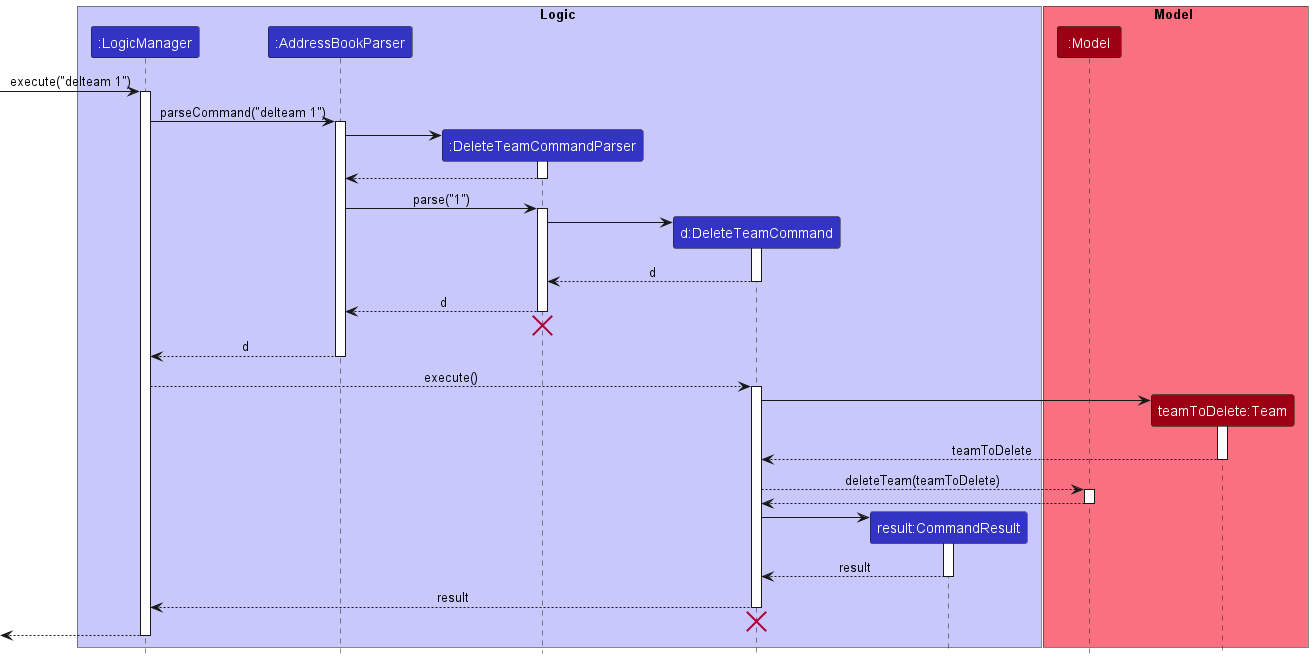

The diagram above was rendered by PlantUML. Its source (embedded in the PNG):
@startuml
!include style.puml

box Logic LOGIC_COLOR_T1
participant ":LogicManager" as LogicManager LOGIC_COLOR
participant ":AddressBookParser" as AddressBookParser LOGIC_COLOR
participant ":DeleteTeamCommandParser" as DeleteTeamCommandParser LOGIC_COLOR
participant "d:DeleteTeamCommand" as DeleteTeamCommand LOGIC_COLOR
participant "result:CommandResult" as CommandResult LOGIC_COLOR
end box

box Model MODEL_COLOR_T1
participant ":Model" as Model MODEL_COLOR
participant "teamToDelete:Team" as Team MODEL_COLOR
end box

[-> LogicManager : execute("delteam 1")
activate LogicManager

LogicManager -> AddressBookParser : parseCommand("delteam 1")
activate AddressBookParser

create DeleteTeamCommandParser
AddressBookParser -> DeleteTeamCommandParser
activate DeleteTeamCommandParser

DeleteTeamCommandParser --> AddressBookParser
deactivate DeleteTeamCommandParser

AddressBookParser -> DeleteTeamCommandParser : parse("1")
activate DeleteTeamCommandParser

create DeleteTeamCommand
DeleteTeamCommandParser -> DeleteTeamCommand
activate DeleteTeamCommand

DeleteTeamCommand --> DeleteTeamCommandParser : d
deactivate DeleteTeamCommand

DeleteTeamCommandParser --> AddressBookParser : d
deactivate DeleteTeamCommandParser

DeleteTeamCommandParser -[hidden]-> AddressBookParser
destroy DeleteTeamCommandParser

AddressBookParser --> LogicManager : d
deactivate AddressBookParser

LogicManager --> DeleteTeamCommand : execute()
activate DeleteTeamCommand

create Team
DeleteTeamCommand -> Team
activate Team

Team --> DeleteTeamCommand : teamToDelete
deactivate Team

DeleteTeamCommand --> Model : deleteTeam(teamToDelete)
activate Model

Model --> DeleteTeamCommand
deactivate Model

create CommandResult
DeleteTeamCommand -> CommandResult
activate CommandResult


CommandResult --> DeleteTeamCommand : result
deactivate CommandResult

DeleteTeamCommand --> LogicManager : result
deactivate DeleteTeamCommand

DeleteTeamCommand -[hidden]-> LogicManager
destroy DeleteTeamCommand

[<--LogicManager
deactivate LogicManager

@enduml